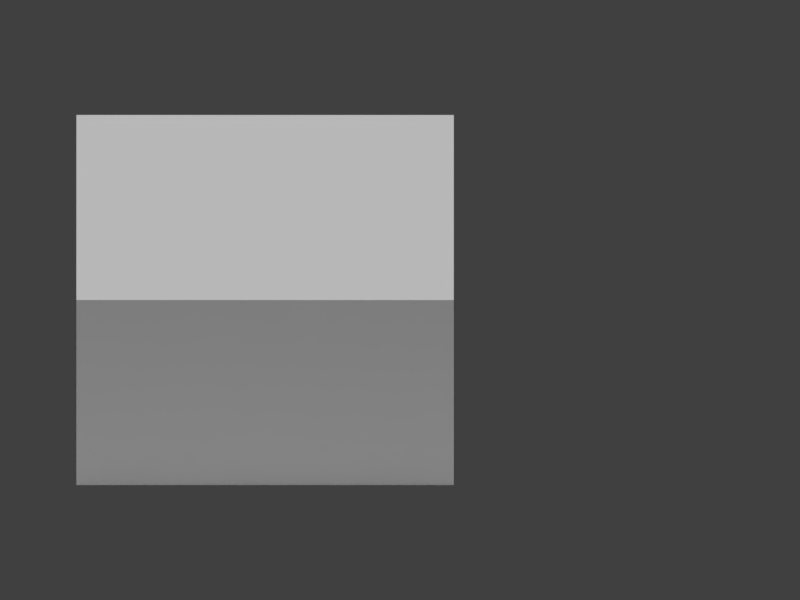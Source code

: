 # Source: hand-crank.blend  (saved by Blender 2.78.0; exported with 4.5.12 LTS)
import bpy
from mathutils import Matrix  # noqa: F401  (used for matrix-valued properties, if any)

bpy.ops.wm.read_factory_settings(use_empty=True)
scene = bpy.context.scene
scene.name = 'Scene'

# ---- collections
col_collection_1 = bpy.data.collections.new('Collection 1'); scene.collection.children.link(col_collection_1)
col_collection_2 = bpy.data.collections.new('Collection 2'); scene.collection.children.link(col_collection_2)
col_collection_6 = bpy.data.collections.new('Collection 6'); scene.collection.children.link(col_collection_6)
col_collection_7 = bpy.data.collections.new('Collection 7'); scene.collection.children.link(col_collection_7)

# ---- materials (node trees are filled in below, after node groups)
mat_material = bpy.data.materials.new('Material')
mat_material.alpha_threshold = 0.0
mat_material.roughness = 0.5
mat_material.line_color = (0.0, 0.0, 0.0, 1.0)

# ---- material node trees

# ---- world
world_world = bpy.data.worlds.new('World'); scene.world = world_world
world_world.use_nodes = True; world_world.node_tree.nodes.clear()
_N = world_world.node_tree.nodes; _L = world_world.node_tree.links
n0 = _N.new('ShaderNodeOutputWorld'); n0.name = 'World Output'; n0.location = (300, 300)
n1 = _N.new('ShaderNodeBackground'); n1.name = 'Background'; n1.location = (10, 300)
n1.inputs[0].default_value = (0.05088, 0.05088, 0.05088, 1.0)
_L.new(n1.outputs[0], n0.inputs[0])
n0.is_active_output = True
world_world.color = (0.05088, 0.05088, 0.05088)
world_world.use_sun_shadow = False
world_world.sun_shadow_jitter_overblur = 0.0
world_world.cycles.sampling_method = 'MANUAL'

# ---- cameras
cam_camera = bpy.data.cameras.new('Camera')
cam_camera.type = 'ORTHO'
cam_camera.clip_end = 100.0
cam_camera.lens = 35.0
cam_camera.sensor_width = 32.0
cam_camera.sensor_height = 18.0
cam_camera.ortho_scale = 6.114
cam_camera.shift_x = 0.26
cam_camera.dof.focus_distance = 0.0

# ---- lights
light_lamp = bpy.data.lights.new('Lamp', 'SUN')
light_lamp.transmission_factor = 0.0
light_lamp.cutoff_distance = 30.0
light_lamp.angle = 0.02
light_lamp.energy = 1.0
light_lamp.shadow_buffer_clip_start = 1.001
light_lamp.shadow_soft_size = 0.01
light_lamp.shadow_cascade_max_distance = 1000.0
light_sun_001 = bpy.data.lights.new('Sun.001', 'SUN')
light_sun_001.transmission_factor = 0.0
light_sun_001.angle = 0.5237
light_sun_001.energy = 1.0
light_sun_001.shadow_buffer_clip_start = 0.5
light_sun_001.shadow_soft_size = 0.268
light_sun_001.shadow_cascade_max_distance = 1000.0

# ---- meshes
me_cube = bpy.data.meshes.new('Cube')
me_cube.from_pydata([(1.0, 1.0, -1.0), (1.0, -1.0, -1.0), (-1.0, -1.0, -1.0), (-1.0, 1.0, -1.0), (1.0, 1.0, 1.0), (1.0, -1.0, 1.0), (-1.0, -1.0, 1.0), (-1.0, 1.0, 1.0)], [], [(0, 1, 2, 3), (4, 7, 6, 5), (0, 4, 5, 1), (1, 5, 6, 2), (2, 6, 7, 3), (4, 0, 3, 7)])
me_cube.materials.append(mat_material)
me_cube.use_remesh_preserve_volume = False
me_cube.use_remesh_preserve_attributes = False
me_cube.use_mirror_vertex_groups = False
me_cube.update()
me_plane = bpy.data.meshes.new('Plane')
me_plane.from_pydata([(-1.0, -1.0, 0.0), (1.0, -1.0, 0.0), (-1.0, 1.0, 0.0), (1.0, 1.0, 0.0)], [], [(0, 1, 3, 2)])
me_plane.use_remesh_preserve_volume = False
me_plane.use_remesh_preserve_attributes = False
me_plane.use_mirror_vertex_groups = False
me_plane.update()

# ---- objects
ob_cube = bpy.data.objects.new('Cube', me_cube)
ob_camera = bpy.data.objects.new('Camera', cam_camera)
ob_plane = bpy.data.objects.new('Plane', me_plane)
ob_lamp = bpy.data.objects.new('Lamp', light_lamp)
ob_sun = bpy.data.objects.new('Sun', light_sun_001)

# ---- transforms, parenting, visibility, modifiers, constraints
ob_cube.location = (0.0, 0.5568, 1.0)
ob_cube.scale = (1.0, 1.442, 1.0)
ob_cube.lock_rotations_4d = False
ob_cube.empty_display_type = 'ARROWS'
ob_cube.lineart.crease_threshold = 0.0
ob_camera.location = (9.0, 4.893e-08, 10.0)
ob_camera.rotation_euler = (0.7854, 0.0, 1.571)
ob_camera.lock_rotations_4d = False
ob_camera.empty_display_type = 'ARROWS'
ob_camera.color = (0.0, 0.0, 0.0, 0.0)
ob_camera.display_type = 'WIRE'
ob_camera.lineart.crease_threshold = 0.0
ob_plane.location = (0.0, 0.0, 0.0)
ob_plane.scale = (16.9, 16.9, 1.0)
ob_plane.lineart.crease_threshold = 0.0
ob_lamp.location = (7.879, -4.304, 5.904)
ob_lamp.rotation_euler = (0.7854, 0.0, 0.0)
ob_lamp.lock_rotations_4d = False
ob_lamp.empty_display_type = 'ARROWS'
ob_lamp.color = (0.0, 0.0, 0.0, 0.0)
ob_lamp.lineart.crease_threshold = 0.0
ob_sun.location = (0.0, 0.0, 13.43)
ob_sun.lineart.crease_threshold = 0.0

# ---- collection membership
col_collection_1.objects.link(ob_cube)
col_collection_1.objects.link(ob_camera)
col_collection_2.objects.link(ob_plane)
col_collection_2.objects.link(ob_lamp)
col_collection_6.objects.link(ob_cube)
col_collection_7.objects.link(ob_sun)
col_collection_7.objects.link(ob_plane)
def _layer_coll(name, lc=None):
    lc = lc or bpy.context.view_layer.layer_collection
    for c in lc.children:
        if c.name == name: return c
        r = _layer_coll(name, c)
        if r: return r
_layer_coll('Collection 2').indirect_only = True
_layer_coll('Collection 6').exclude = True
_layer_coll('Collection 7').indirect_only = True

# ---- scene / render settings (as saved in the file)
scene.camera = ob_camera
scene.frame_start = 1; scene.frame_end = 8; scene.frame_set(1)
scene.render.engine = 'CYCLES'
scene.render.resolution_x = 256
scene.render.resolution_y = 192
scene.render.resolution_percentage = 25
scene.render.dither_intensity = 0.0
scene.render.film_transparent = True
scene.cycles.use_denoising = False
scene.cycles.samples = 128
scene.cycles.sampling_pattern = 'TABULATED_SOBOL'
scene.cycles.light_sampling_threshold = 0.0
scene.cycles.use_adaptive_sampling = False
scene.cycles.use_light_tree = False
scene.cycles.blur_glossy = 0.0
scene.cycles.sample_clamp_indirect = 0.0
scene.view_settings.view_transform = 'Standard'
bpy.context.view_layer.update()
